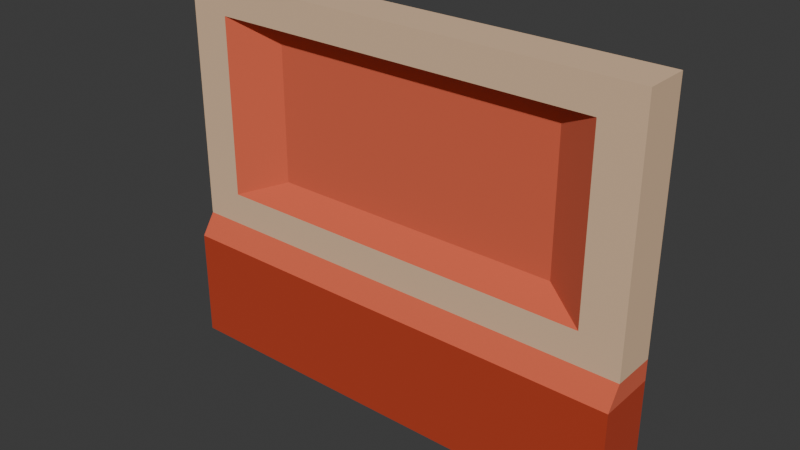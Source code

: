 # Source: 04.02_wall_middle.blend  (saved by Blender 4.3.34; exported with 4.5.12 LTS)
import bpy
from mathutils import Matrix  # noqa: F401  (used for matrix-valued properties, if any)

bpy.ops.wm.read_factory_settings(use_empty=True)
scene = bpy.context.scene
scene.name = 'Scene'

# ---- collections
col_collection = bpy.data.collections.new('Collection'); scene.collection.children.link(col_collection)

# ---- materials (node trees are filled in below, after node groups)
mat_e3c09d = bpy.data.materials.new('#e3c09d')
mat_e3c09d.alpha_threshold = 0.0
mat_e3c09d.roughness = 0.5
mat_e3c09d.line_color = (0.0, 0.0, 0.0, 1.0)
mat_dd6345 = bpy.data.materials.new('#dd6345')
mat_b83b1c = bpy.data.materials.new('#b83b1c')

# ---- material node trees
mat_e3c09d.use_nodes = True; mat_e3c09d.node_tree.nodes.clear()
_N = mat_e3c09d.node_tree.nodes; _L = mat_e3c09d.node_tree.links
n0 = _N.new('ShaderNodeOutputMaterial'); n0.name = 'Material Output'; n0.location = (300, 300)
n1 = _N.new('ShaderNodeBsdfPrincipled'); n1.name = 'Principled BSDF'; n1.location = (10, 300)
n1.inputs[0].default_value = (0.7681, 0.5271, 0.3372, 1.0)
n1.inputs[2].default_value = 1.0
n1.inputs[3].default_value = 1.45
_L.new(n1.outputs[0], n0.inputs[0])
n0.is_active_output = True
mat_dd6345.use_nodes = True; mat_dd6345.node_tree.nodes.clear()
_N = mat_dd6345.node_tree.nodes; _L = mat_dd6345.node_tree.links
n0 = _N.new('ShaderNodeBsdfPrincipled'); n0.name = 'Principled BSDF'; n0.location = (10, 300)
n0.inputs[0].default_value = (0.7231, 0.1248, 0.05951, 1.0)
n0.inputs[2].default_value = 1.0
n1 = _N.new('ShaderNodeOutputMaterial'); n1.name = 'Material Output'; n1.location = (300, 300)
_L.new(n0.outputs[0], n1.inputs[0])
n1.is_active_output = True
mat_b83b1c.use_nodes = True; mat_b83b1c.node_tree.nodes.clear()
_N = mat_b83b1c.node_tree.nodes; _L = mat_b83b1c.node_tree.links
n0 = _N.new('ShaderNodeBsdfPrincipled'); n0.name = 'Principled BSDF'; n0.location = (10, 300)
n0.inputs[0].default_value = (0.4793, 0.04374, 0.01161, 1.0)
n0.inputs[2].default_value = 1.0
n1 = _N.new('ShaderNodeOutputMaterial'); n1.name = 'Material Output'; n1.location = (300, 300)
_L.new(n0.outputs[0], n1.inputs[0])
n1.is_active_output = True

# ---- world
world_world = bpy.data.worlds.new('World'); scene.world = world_world
world_world.use_nodes = True; world_world.node_tree.nodes.clear()
_N = world_world.node_tree.nodes; _L = world_world.node_tree.links
n0 = _N.new('ShaderNodeOutputWorld'); n0.name = 'World Output'; n0.location = (300, 300)
n1 = _N.new('ShaderNodeBackground'); n1.name = 'Background'; n1.location = (10, 300)
n1.inputs[0].default_value = (0.05088, 0.05088, 0.05088, 1.0)
_L.new(n1.outputs[0], n0.inputs[0])
n0.is_active_output = True
world_world.color = (0.05088, 0.05088, 0.05088)
world_world.sun_shadow_jitter_overblur = 0.0

# ---- meshes
me_cube = bpy.data.meshes.new('Cube')
me_cube.from_pydata([(1.0, 1.0, 1.0), (1.0, 1.0, -1.0), (1.0, -0.5231, 1.0), (1.0, -1.0, -1.0), (-1.0, 1.0, 1.0), (-1.0, 1.0, -1.0), (-1.0, -0.5231, 1.0), (-1.0, -1.0, -1.0), (1.0, 1.0, -0.4081), (-1.0, -1.0, -0.4118), (1.0, -1.0, -0.4081), (-1.0, 1.0, -0.4118), (0.503, 1.0, -1.0), (-0.1267, 1.0, -1.0), (0.503, -0.5231, 1.0), (-0.1267, -0.5231, 1.0), (-0.1267, -1.0, -1.0), (0.503, -1.0, -1.0), (-0.1267, 1.0, 1.0), (0.503, 1.0, 1.0), (-0.1267, 1.0, -0.4118), (0.503, 1.0, -0.4081), (0.503, -1.0, -0.4081), (-0.1267, -1.0, -0.4118), (-0.8289, -0.5231, -0.1276), (1.0, 1.0, -0.2965), (0.8289, -0.5231, -0.1254), (-1.0, 1.0, -0.2987), (-0.1267, 1.0, -0.2987), (0.503, 1.0, -0.2965), (-0.8289, -0.5231, 0.8289), (-0.1267, -0.5231, 0.8289), (0.8289, -0.5231, 0.8289), (0.503, -0.5231, 0.8289), (0.5027, -0.5231, -0.1254), (-0.127, -0.5231, -0.1276), (-0.1267, -0.5231, 1.0), (-1.0, -0.5231, 1.0), (1.0, -0.5231, 1.0), (0.503, -0.5231, 1.0), (1.0, -0.5231, -0.2965), (0.503, -0.5231, -0.2965), (-0.1267, -0.5231, -0.2987), (-1.0, -0.5231, -0.2987), (-0.07467, 0.1642, 0.7162), (-0.0749, 0.1642, -0.01467), (0.4066, 0.1642, 0.7162), (0.4063, 0.1642, -0.01299), (-0.6112, 0.1642, 0.7162), (0.6555, 0.1642, 0.7162), (0.6555, 0.1642, -0.01299), (-0.6112, 0.1642, -0.01467)], [], [(18, 4, 6, 15), (43, 6, 4, 27), (12, 1, 3, 17), (25, 0, 2, 40), (29, 19, 0, 25), (12, 21, 8, 1), (1, 8, 10, 3), (7, 9, 11, 5), (16, 23, 9, 7), (3, 10, 22, 17), (17, 22, 23, 16), (5, 11, 20, 13), (13, 20, 21, 12), (27, 4, 18, 28), (28, 18, 19, 29), (5, 13, 16, 7), (13, 12, 17, 16), (2, 14, 39, 38), (0, 19, 14, 2), (19, 18, 15, 14), (9, 23, 20, 11), (40, 2, 38), (14, 15, 36, 39), (15, 6, 37, 36), (22, 41, 42, 23), (10, 40, 41, 22), (23, 42, 43, 9), (20, 28, 29, 21), (11, 27, 28, 20), (21, 29, 25, 8), (8, 25, 40, 10), (9, 43, 27, 11), (6, 43, 37), (31, 30, 48, 44), (33, 31, 44, 46), (26, 32, 49, 50), (30, 31, 36, 37), (33, 32, 38, 39), (31, 33, 39, 36), (26, 34, 41, 40), (32, 26, 40, 38), (34, 35, 42, 41), (35, 24, 43, 42), (24, 30, 37, 43), (46, 47, 50, 49), (48, 51, 45, 44), (44, 45, 47, 46), (30, 24, 51, 48), (35, 34, 47, 45), (34, 26, 50, 47), (32, 33, 46, 49), (24, 35, 45, 51)])
me_cube.polygons.foreach_set('material_index', [0, 0, 2, 0, 0, 2, 2, 2, 2, 2, 2, 2, 2, 0, 0, 2, 2, 0, 0, 0, 0, 0, 0, 0, 1, 1, 1, 1, 1, 1, 1, 1, 0, 1, 1, 1, 0, 0, 0, 0, 0, 0, 0, 0, 1, 1, 1, 1, 1, 1, 1, 1])
_uv = me_cube.uv_layers.new(name='UVMap')
_uv.uv.foreach_set('vector', [0.7917, 0.5, 0.875, 0.5, 0.875, 0.75, 0.7917, 0.75, 0.5108, 0.0, 0.625, 0.0, 0.625, 0.25, 0.5108, 0.25, 0.2917, 0.5, 0.375, 0.5, 0.375, 0.75, 0.2917, 0.75, 0.5108, 0.5, 0.625, 0.5, 0.625, 0.75, 0.5108, 0.75, 0.5108, 0.4167, 0.625, 0.4167, 0.625, 0.5, 0.5108, 0.5, 0.375, 0.4167, 0.5, 0.4167, 0.5, 0.5, 0.375, 0.5, 0.375, 0.5, 0.5, 0.5, 0.5, 0.75, 0.375, 0.75, 0.375, 0.0, 0.5, 0.0, 0.5, 0.25, 0.375, 0.25, 0.375, 0.9167, 0.5, 0.9167, 0.5, 1.0, 0.375, 1.0, 0.375, 0.75, 0.5, 0.75, 0.5, 0.8333, 0.375, 0.8333, 0.375, 0.8333, 0.5, 0.8333, 0.5, 0.9167, 0.375, 0.9167, 0.375, 0.25, 0.5, 0.25, 0.5, 0.3333, 0.375, 0.3333, 0.375, 0.3333, 0.5, 0.3333, 0.5, 0.4167, 0.375, 0.4167, 0.5108, 0.25, 0.625, 0.25, 0.625, 0.3333, 0.5108, 0.3333, 0.5108, 0.3333, 0.625, 0.3333, 0.625, 0.4167, 0.5108, 0.4167, 0.125, 0.5, 0.2083, 0.5, 0.2083, 0.75, 0.125, 0.75, 0.2083, 0.5, 0.2917, 0.5, 0.2917, 0.75, 0.2083, 0.75, 0.625, 0.75, 0.7083, 0.75, 0.7083, 0.75, 0.625, 0.75, 0.625, 0.5, 0.7083, 0.5, 0.7083, 0.75, 0.625, 0.75, 0.7083, 0.5, 0.7917, 0.5, 0.7917, 0.75, 0.7083, 0.75, 0.0, 0.0, 0.0, 0.0, 0.0, 0.0, 0.0, 0.0, 0.0, 0.0, 0.0, 0.0, 0.0, 0.0, 0.7083, 0.75, 0.7917, 0.75, 0.7917, 0.75, 0.7083, 0.75, 0.7917, 0.75, 0.875, 0.75, 0.875, 0.75, 0.7917, 0.75, 0.5, 0.8333, 0.5108, 0.8333, 0.5108, 0.9167, 0.5, 0.9167, 0.5, 0.75, 0.5108, 0.75, 0.5108, 0.8333, 0.5, 0.8333, 0.5, 0.9167, 0.5108, 0.9167, 0.5108, 1.0, 0.5, 1.0, 0.5, 0.3333, 0.5108, 0.3333, 0.5108, 0.4167, 0.5, 0.4167, 0.5, 0.25, 0.5108, 0.25, 0.5108, 0.3333, 0.5, 0.3333, 0.5, 0.4167, 0.5108, 0.4167, 0.5108, 0.5, 0.5, 0.5, 0.5, 0.5, 0.5108, 0.5, 0.5108, 0.75, 0.5, 0.75, 0.5, 0.0, 0.5108, 0.0, 0.5108, 0.25, 0.5, 0.25, 0.0, 0.0, 0.0, 0.0, 0.0, 0.0, 0.7546, 0.772, 0.1446, 0.1533, 0.1446, 0.1533, 0.7546, 0.772, 0.6823, 0.761, 0.7546, 0.772, 0.7546, 0.772, 0.6823, 0.761, 0.4798, 0.714, 0.2749, 0.323, 0.2749, 0.323, 0.4798, 0.714, 0.1446, 0.1533, 0.7546, 0.772, 0.7917, 0.75, 0.0, 0.0, 0.6823, 0.761, 0.2749, 0.323, 0.0, 0.0, 0.7083, 0.75, 0.7546, 0.772, 0.6823, 0.761, 0.7083, 0.75, 0.7917, 0.75, 0.4798, 0.714, 0.5368, 0.8224, 0.5108, 0.8333, 0.5108, 0.75, 0.2749, 0.323, 0.4798, 0.714, 0.5108, 0.75, 0.0, 0.0, 0.5368, 0.8224, 0.5476, 0.8944, 0.5108, 0.9167, 0.5108, 0.8333, 0.5476, 0.8944, 0.1107, 0.1734, 0.0, 0.0, 0.5108, 0.9167, 0.1107, 0.1734, 0.1446, 0.1533, 0.0, 0.0, 0.0, 0.0, 0.6823, 0.761, 0.5368, 0.8224, 0.4798, 0.714, 0.2749, 0.323, 0.1446, 0.1533, 0.1107, 0.1734, 0.5476, 0.8944, 0.7546, 0.772, 0.7546, 0.772, 0.5476, 0.8944, 0.5368, 0.8224, 0.6823, 0.761, 0.1446, 0.1533, 0.1107, 0.1734, 0.1107, 0.1734, 0.1446, 0.1533, 0.5476, 0.8944, 0.5368, 0.8224, 0.5368, 0.8224, 0.5476, 0.8944, 0.5368, 0.8224, 0.4798, 0.714, 0.4798, 0.714, 0.5368, 0.8224, 0.2749, 0.323, 0.6823, 0.761, 0.6823, 0.761, 0.2749, 0.323, 0.1107, 0.1734, 0.5476, 0.8944, 0.5476, 0.8944, 0.1107, 0.1734])
me_cube.materials.append(mat_e3c09d)
me_cube.materials.append(mat_dd6345)
me_cube.materials.append(mat_b83b1c)
me_cube.use_mirror_vertex_groups = False
me_cube.update()

# ---- objects
ob_cube = bpy.data.objects.new('Cube', me_cube)

# ---- transforms, parenting, visibility, modifiers, constraints
ob_cube.location = (0.0, 0.0, 0.0)
ob_cube.scale = (7.968, 1.0, 6.377)
ob_cube.lock_rotations_4d = False
ob_cube.empty_display_type = 'ARROWS'
ob_cube.lineart.crease_threshold = 0.0

# ---- collection membership
col_collection.objects.link(ob_cube)

# ---- scene / render settings (as saved in the file)
scene.frame_start = 1; scene.frame_end = 250; scene.frame_set(1)
scene.render.engine = 'BLENDER_EEVEE_NEXT'
bpy.context.view_layer.update()

# ---- added for rendering (the .blend has no active camera and no usable light): camera, sun
cam_auto = bpy.data.cameras.new('AutoCamera')
cam_auto.lens = 50.0
cam_auto.sensor_width = 36.0
cam_auto.clip_end = 1000.0
ob_auto_camera = bpy.data.objects.new('AutoCamera', cam_auto)
scene.collection.objects.link(ob_auto_camera)
ob_auto_camera.location = (18.975, -22.77, 15.18)
ob_auto_camera.rotation_euler = (1.09748, -7.21219e-08, 0.694738)
scene.camera = ob_auto_camera
light_auto_sun = bpy.data.lights.new('AutoSun', 'SUN')
light_auto_sun.energy = 3.0
light_auto_sun.angle = 0.0523599
ob_auto_sun = bpy.data.objects.new('AutoSun', light_auto_sun)
scene.collection.objects.link(ob_auto_sun)
ob_auto_sun.rotation_euler = (0.872665, 0.174533, 0.523599)
bpy.context.view_layer.update()
